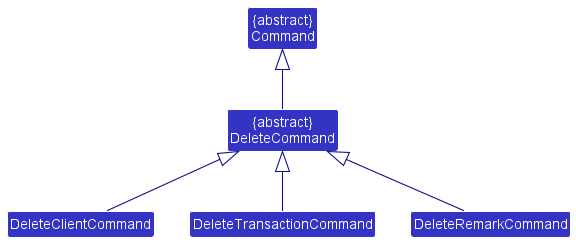

The diagram above was rendered by PlantUML. Its source (embedded in the PNG):
@startuml
!include style.puml
skinparam arrowThickness 1.1
skinparam arrowColor LOGIC_COLOR_T4
skinparam classBackgroundColor LOGIC_COLOR

class "{abstract}\nCommand" as Command
class "{abstract}\nDeleteCommand" as DeleteCommand
class DeleteClientCommand
class DeleteTransactionCommand
class DeleteRemarkCommand

DeleteCommand -up-|> Command
DeleteCommand <|-- DeleteClientCommand
DeleteCommand <|-- DeleteTransactionCommand
DeleteCommand <|-- DeleteRemarkCommand
@enduml